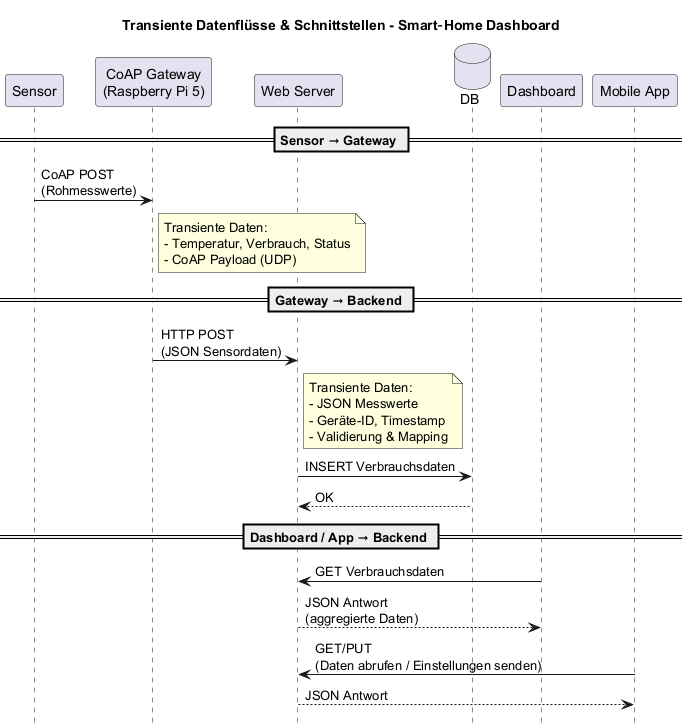

The diagram above was rendered by PlantUML. Its source (embedded in the PNG):
@startuml
hide footbox
title Transiente Datenflüsse & Schnittstellen - Smart‑Home Dashboard

participant Sensor as SEN
participant "CoAP Gateway\n(Raspberry Pi 5)" as GW
participant "Web Server" as API
database DB
participant "Dashboard" as UI
participant "Mobile App" as APP

== Sensor → Gateway ==
SEN -> GW : CoAP POST\n(Rohmesswerte)
note right of GW
  Transiente Daten:
  - Temperatur, Verbrauch, Status
  - CoAP Payload (UDP)
end note

== Gateway → Backend ==
GW -> API : HTTP POST\n(JSON Sensordaten)
note right of API
  Transiente Daten:
  - JSON Messwerte
  - Geräte-ID, Timestamp
  - Validierung & Mapping
end note

API -> DB : INSERT Verbrauchsdaten
DB --> API : OK

== Dashboard / App → Backend ==
UI -> API : GET Verbrauchsdaten
API --> UI : JSON Antwort\n(aggregierte Daten)

APP -> API : GET/PUT\n(Daten abrufen / Einstellungen senden)
API --> APP : JSON Antwort

@enduml